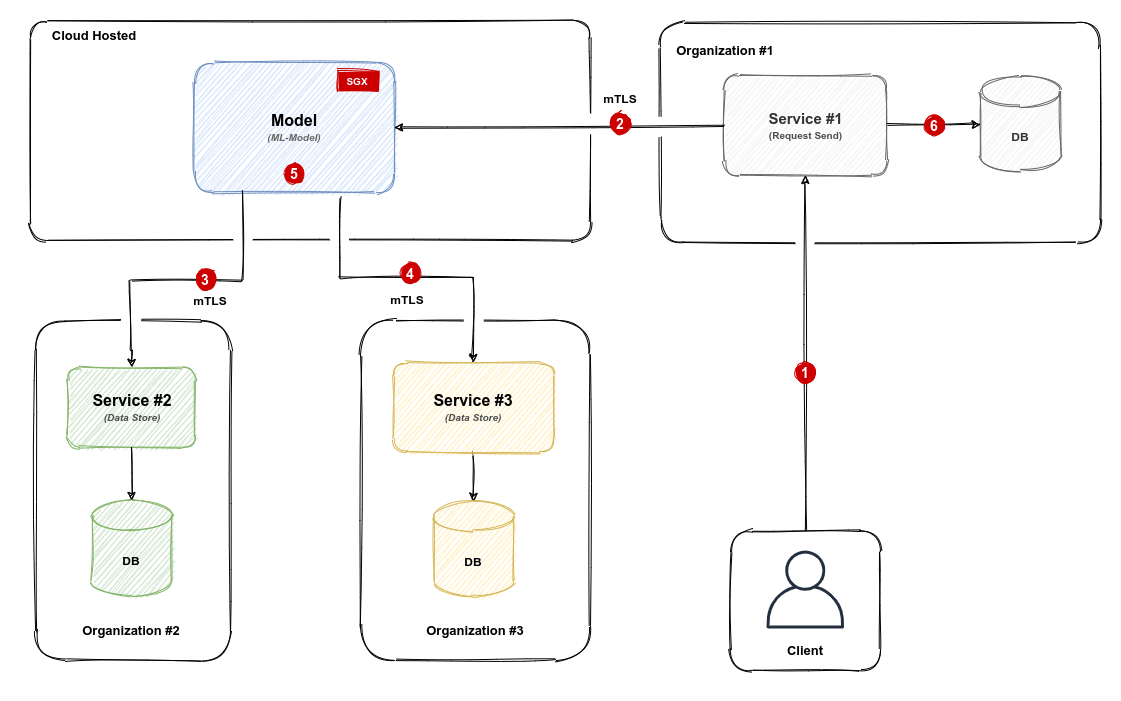

The diagram above was exported from draw.io. Its source (the exported page's mxGraphModel, read from the mxfile embedded in the PNG):
<mxGraphModel dx="1997" dy="1107" grid="1" gridSize="10" guides="1" tooltips="1" connect="1" arrows="1" fold="1" page="1" pageScale="1" pageWidth="827" pageHeight="1169" math="0" shadow="0">
  <root>
    <mxCell id="0" />
    <mxCell id="1" parent="0" />
    <mxCell id="8wc4RjqZvo1iEGm67w7v-3" value="" style="rounded=1;whiteSpace=wrap;html=1;sketch=1;arcSize=8;" parent="1" vertex="1">
      <mxGeometry x="120" y="130" width="560" height="220" as="geometry" />
    </mxCell>
    <mxCell id="8wc4RjqZvo1iEGm67w7v-1" value="&lt;span style=&quot;font-size: 16px&quot;&gt;&lt;b&gt;Model&lt;/b&gt;&lt;/span&gt;&lt;br&gt;&lt;i&gt;&lt;b&gt;&lt;font style=&quot;font-size: 10px&quot; color=&quot;#666666&quot;&gt;(ML-Model)&lt;/font&gt;&lt;/b&gt;&lt;/i&gt;" style="rounded=1;whiteSpace=wrap;html=1;sketch=1;fillColor=#dae8fc;strokeColor=#6c8ebf;" parent="1" vertex="1">
      <mxGeometry x="284" y="172" width="200" height="130" as="geometry" />
    </mxCell>
    <mxCell id="8wc4RjqZvo1iEGm67w7v-2" value="&lt;font color=&quot;#ffffff&quot; size=&quot;1&quot;&gt;&lt;b&gt;SGX&lt;/b&gt;&lt;/font&gt;" style="text;html=1;align=center;verticalAlign=middle;whiteSpace=wrap;rounded=0;sketch=1;strokeColor=#CC0000;fillColor=#CC0000;gradientColor=#CC0000;" parent="1" vertex="1">
      <mxGeometry x="427" y="180" width="40" height="20" as="geometry" />
    </mxCell>
    <mxCell id="8wc4RjqZvo1iEGm67w7v-4" value="&lt;font style=&quot;font-size: 13px&quot;&gt;&lt;b&gt;Cloud Hosted&lt;/b&gt;&lt;/font&gt;" style="text;html=1;strokeColor=none;fillColor=none;align=center;verticalAlign=middle;whiteSpace=wrap;rounded=0;sketch=1;" parent="1" vertex="1">
      <mxGeometry x="129" y="135" width="110" height="20" as="geometry" />
    </mxCell>
    <mxCell id="8wc4RjqZvo1iEGm67w7v-5" value="" style="rounded=1;whiteSpace=wrap;html=1;sketch=1;" parent="1" vertex="1">
      <mxGeometry x="125" y="430" width="195" height="340" as="geometry" />
    </mxCell>
    <mxCell id="8wc4RjqZvo1iEGm67w7v-6" value="&lt;font style=&quot;font-size: 13px&quot;&gt;&lt;b&gt;Organization #2&lt;/b&gt;&lt;/font&gt;" style="text;html=1;strokeColor=none;fillColor=none;align=center;verticalAlign=middle;whiteSpace=wrap;rounded=0;sketch=1;" parent="1" vertex="1">
      <mxGeometry x="166.25" y="730" width="110" height="20" as="geometry" />
    </mxCell>
    <mxCell id="8wc4RjqZvo1iEGm67w7v-7" value="" style="rounded=1;whiteSpace=wrap;html=1;sketch=1;" parent="1" vertex="1">
      <mxGeometry x="450" y="430" width="230" height="340" as="geometry" />
    </mxCell>
    <mxCell id="8wc4RjqZvo1iEGm67w7v-8" value="&lt;font style=&quot;font-size: 13px&quot;&gt;&lt;b&gt;Organization #3&lt;/b&gt;&lt;/font&gt;" style="text;html=1;strokeColor=none;fillColor=none;align=center;verticalAlign=middle;whiteSpace=wrap;rounded=0;sketch=1;" parent="1" vertex="1">
      <mxGeometry x="510" y="730" width="110" height="20" as="geometry" />
    </mxCell>
    <mxCell id="8wc4RjqZvo1iEGm67w7v-12" value="&lt;b style=&quot;font-size: 16px&quot;&gt;Service #2&lt;br&gt;&lt;/b&gt;&lt;b&gt;&lt;i&gt;&lt;font style=&quot;font-size: 10px&quot; color=&quot;#4d4d4d&quot;&gt;(Data Store)&lt;/font&gt;&lt;/i&gt;&lt;/b&gt;" style="rounded=1;whiteSpace=wrap;html=1;sketch=1;strokeColor=#82b366;fillColor=#d5e8d4;" parent="1" vertex="1">
      <mxGeometry x="157.5" y="477" width="127.5" height="80" as="geometry" />
    </mxCell>
    <mxCell id="8wc4RjqZvo1iEGm67w7v-24" style="edgeStyle=orthogonalEdgeStyle;rounded=0;sketch=1;orthogonalLoop=1;jettySize=auto;html=1;entryX=0.5;entryY=0;entryDx=0;entryDy=0;entryPerimeter=0;strokeColor=#000000;" parent="1" source="8wc4RjqZvo1iEGm67w7v-14" target="8wc4RjqZvo1iEGm67w7v-23" edge="1">
      <mxGeometry relative="1" as="geometry" />
    </mxCell>
    <mxCell id="8wc4RjqZvo1iEGm67w7v-14" value="&lt;b style=&quot;font-size: 16px&quot;&gt;Service #3&lt;br&gt;&lt;/b&gt;&lt;b&gt;&lt;i&gt;&lt;font color=&quot;#4d4d4d&quot; style=&quot;font-size: 10px&quot;&gt;(Data Store)&lt;/font&gt;&lt;/i&gt;&lt;/b&gt;" style="rounded=1;whiteSpace=wrap;html=1;sketch=1;fillColor=#fff2cc;strokeColor=#d6b656;" parent="1" vertex="1">
      <mxGeometry x="483" y="472" width="160" height="90" as="geometry" />
    </mxCell>
    <mxCell id="8wc4RjqZvo1iEGm67w7v-15" value="&lt;b&gt;mTLS&lt;/b&gt;" style="text;html=1;strokeColor=none;fillColor=none;align=center;verticalAlign=middle;whiteSpace=wrap;rounded=0;sketch=1;" parent="1" vertex="1">
      <mxGeometry x="477" y="399" width="40" height="20" as="geometry" />
    </mxCell>
    <mxCell id="8wc4RjqZvo1iEGm67w7v-16" value="&lt;b&gt;mTLS&lt;/b&gt;" style="text;html=1;strokeColor=none;fillColor=none;align=center;verticalAlign=middle;whiteSpace=wrap;rounded=0;sketch=1;" parent="1" vertex="1">
      <mxGeometry x="280" y="400" width="40" height="20" as="geometry" />
    </mxCell>
    <mxCell id="8wc4RjqZvo1iEGm67w7v-17" value="" style="ellipse;whiteSpace=wrap;html=1;sketch=1;gradientColor=none;strokeColor=none;" parent="1" vertex="1">
      <mxGeometry x="210" y="420" width="20" height="20" as="geometry" />
    </mxCell>
    <mxCell id="8wc4RjqZvo1iEGm67w7v-18" value="" style="ellipse;whiteSpace=wrap;html=1;sketch=1;gradientColor=none;strokeColor=none;" parent="1" vertex="1">
      <mxGeometry x="322" y="337" width="20" height="20" as="geometry" />
    </mxCell>
    <mxCell id="8wc4RjqZvo1iEGm67w7v-9" style="edgeStyle=orthogonalEdgeStyle;rounded=0;orthogonalLoop=1;jettySize=auto;html=1;sketch=1;exitX=0.5;exitY=0;exitDx=0;exitDy=0;entryX=0.241;entryY=0.995;entryDx=0;entryDy=0;entryPerimeter=0;startArrow=classic;startFill=1;endArrow=none;endFill=0;" parent="1" source="8wc4RjqZvo1iEGm67w7v-12" target="8wc4RjqZvo1iEGm67w7v-1" edge="1">
      <mxGeometry relative="1" as="geometry">
        <Array as="points">
          <mxPoint x="221" y="460" />
          <mxPoint x="220" y="460" />
          <mxPoint x="220" y="390" />
          <mxPoint x="332" y="390" />
        </Array>
      </mxGeometry>
    </mxCell>
    <mxCell id="8wc4RjqZvo1iEGm67w7v-19" value="" style="ellipse;whiteSpace=wrap;html=1;sketch=1;gradientColor=none;strokeColor=none;" parent="1" vertex="1">
      <mxGeometry x="553" y="419" width="20" height="20" as="geometry" />
    </mxCell>
    <mxCell id="8wc4RjqZvo1iEGm67w7v-22" value="&lt;font color=&quot;#ffffff&quot;&gt;&lt;span style=&quot;font-size: 14px&quot;&gt;&lt;b&gt;3&lt;/b&gt;&lt;/span&gt;&lt;/font&gt;" style="ellipse;whiteSpace=wrap;html=1;sketch=1;strokeColor=#CC0000;fillColor=#CC0000;gradientColor=#CC0000;" parent="1" vertex="1">
      <mxGeometry x="285" y="379" width="20" height="20" as="geometry" />
    </mxCell>
    <mxCell id="8wc4RjqZvo1iEGm67w7v-23" value="&lt;b&gt;DB&lt;/b&gt;" style="shape=cylinder3;whiteSpace=wrap;html=1;boundedLbl=1;backgroundOutline=1;size=15;sketch=1;strokeColor=#d6b656;fillColor=#fff2cc;" parent="1" vertex="1">
      <mxGeometry x="523" y="611" width="80" height="95" as="geometry" />
    </mxCell>
    <mxCell id="8wc4RjqZvo1iEGm67w7v-25" value="&lt;b&gt;DB&lt;/b&gt;" style="shape=cylinder3;whiteSpace=wrap;html=1;boundedLbl=1;backgroundOutline=1;size=15;sketch=1;strokeColor=#82b366;fillColor=#d5e8d4;" parent="1" vertex="1">
      <mxGeometry x="181.25" y="610" width="80" height="95" as="geometry" />
    </mxCell>
    <mxCell id="8wc4RjqZvo1iEGm67w7v-27" style="edgeStyle=orthogonalEdgeStyle;rounded=0;sketch=1;orthogonalLoop=1;jettySize=auto;html=1;strokeColor=#000000;exitX=0.5;exitY=1;exitDx=0;exitDy=0;" parent="1" source="8wc4RjqZvo1iEGm67w7v-12" target="8wc4RjqZvo1iEGm67w7v-25" edge="1">
      <mxGeometry relative="1" as="geometry">
        <mxPoint x="550" y="572" as="sourcePoint" />
        <mxPoint x="550" y="630" as="targetPoint" />
      </mxGeometry>
    </mxCell>
    <mxCell id="8wc4RjqZvo1iEGm67w7v-38" value="" style="ellipse;whiteSpace=wrap;html=1;sketch=1;gradientColor=none;strokeColor=none;" parent="1" vertex="1">
      <mxGeometry x="419" y="340" width="20" height="20" as="geometry" />
    </mxCell>
    <mxCell id="8wc4RjqZvo1iEGm67w7v-11" style="edgeStyle=orthogonalEdgeStyle;rounded=0;sketch=1;orthogonalLoop=1;jettySize=auto;html=1;fillColor=#dae8fc;exitX=0.725;exitY=1.037;exitDx=0;exitDy=0;exitPerimeter=0;" parent="1" source="8wc4RjqZvo1iEGm67w7v-1" target="8wc4RjqZvo1iEGm67w7v-14" edge="1">
      <mxGeometry relative="1" as="geometry" />
    </mxCell>
    <mxCell id="8wc4RjqZvo1iEGm67w7v-20" value="&lt;font color=&quot;#ffffff&quot;&gt;&lt;span style=&quot;font-size: 14px&quot;&gt;&lt;b&gt;4&lt;/b&gt;&lt;/span&gt;&lt;/font&gt;" style="ellipse;whiteSpace=wrap;html=1;sketch=1;strokeColor=#CC0000;fillColor=#CC0000;gradientColor=#CC0000;" parent="1" vertex="1">
      <mxGeometry x="490" y="373" width="20" height="20" as="geometry" />
    </mxCell>
    <mxCell id="8wc4RjqZvo1iEGm67w7v-39" value="&lt;span style=&quot;color: rgba(0 , 0 , 0 , 0) ; font-family: monospace ; font-size: 0px&quot;&gt;&lt;br&gt;&lt;/span&gt;" style="rounded=0;whiteSpace=wrap;html=1;sketch=1;gradientColor=#CC0000;fillColor=none;strokeColor=none;" parent="1" vertex="1">
      <mxGeometry x="90" y="110" width="1120" height="700" as="geometry" />
    </mxCell>
    <mxCell id="yobFHY0-t6xJT-eZeQ3Y-1" value="" style="rounded=1;whiteSpace=wrap;html=1;sketch=1;arcSize=11;" parent="1" vertex="1">
      <mxGeometry x="750" y="132" width="440" height="220" as="geometry" />
    </mxCell>
    <mxCell id="yobFHY0-t6xJT-eZeQ3Y-2" value="" style="group" parent="1" vertex="1" connectable="0">
      <mxGeometry x="820" y="640" width="150" height="140" as="geometry" />
    </mxCell>
    <mxCell id="8wc4RjqZvo1iEGm67w7v-29" value="" style="rounded=1;whiteSpace=wrap;html=1;sketch=1;" parent="yobFHY0-t6xJT-eZeQ3Y-2" vertex="1">
      <mxGeometry width="150" height="140" as="geometry" />
    </mxCell>
    <mxCell id="8wc4RjqZvo1iEGm67w7v-28" value="" style="outlineConnect=0;fontColor=#232F3E;gradientColor=none;fillColor=#232F3E;strokeColor=none;dashed=0;verticalLabelPosition=bottom;verticalAlign=top;align=center;html=1;fontSize=12;fontStyle=0;aspect=fixed;pointerEvents=1;shape=mxgraph.aws4.user;sketch=0;" parent="yobFHY0-t6xJT-eZeQ3Y-2" vertex="1">
      <mxGeometry x="36" y="20" width="78" height="78" as="geometry" />
    </mxCell>
    <mxCell id="8wc4RjqZvo1iEGm67w7v-30" value="&lt;font style=&quot;font-size: 13px&quot;&gt;&lt;b&gt;Client&lt;/b&gt;&lt;/font&gt;" style="text;html=1;strokeColor=none;fillColor=none;align=center;verticalAlign=middle;whiteSpace=wrap;rounded=0;sketch=1;" parent="yobFHY0-t6xJT-eZeQ3Y-2" vertex="1">
      <mxGeometry x="20" y="110" width="110" height="20" as="geometry" />
    </mxCell>
    <mxCell id="yobFHY0-t6xJT-eZeQ3Y-3" value="&lt;font&gt;&lt;b style=&quot;font-size: 15px&quot;&gt;Service #1&lt;br&gt;&lt;/b&gt;&lt;b&gt;&lt;font style=&quot;font-size: 10px&quot; color=&quot;#4d4d4d&quot;&gt;(Request Send)&lt;/font&gt;&lt;/b&gt;&lt;br&gt;&lt;/font&gt;" style="rounded=1;whiteSpace=wrap;html=1;sketch=1;fillColor=#f5f5f5;strokeColor=#666666;fontColor=#333333;" parent="1" vertex="1">
      <mxGeometry x="813.5" y="185" width="163" height="100" as="geometry" />
    </mxCell>
    <mxCell id="yobFHY0-t6xJT-eZeQ3Y-5" value="" style="ellipse;whiteSpace=wrap;html=1;sketch=1;gradientColor=none;strokeColor=none;" parent="1" vertex="1">
      <mxGeometry x="885" y="340" width="20" height="20" as="geometry" />
    </mxCell>
    <mxCell id="8wc4RjqZvo1iEGm67w7v-31" style="edgeStyle=orthogonalEdgeStyle;rounded=0;sketch=1;orthogonalLoop=1;jettySize=auto;html=1;strokeColor=#000000;exitX=0.5;exitY=0;exitDx=0;exitDy=0;" parent="1" source="8wc4RjqZvo1iEGm67w7v-29" target="yobFHY0-t6xJT-eZeQ3Y-3" edge="1">
      <mxGeometry relative="1" as="geometry">
        <mxPoint x="280" y="517" as="targetPoint" />
        <Array as="points" />
      </mxGeometry>
    </mxCell>
    <mxCell id="8wc4RjqZvo1iEGm67w7v-33" value="&lt;b&gt;&lt;font color=&quot;#ffffff&quot; style=&quot;font-size: 14px&quot;&gt;1&lt;/font&gt;&lt;/b&gt;" style="ellipse;whiteSpace=wrap;html=1;sketch=1;strokeColor=#CC0000;fillColor=#CC0000;gradientColor=#CC0000;" parent="1" vertex="1">
      <mxGeometry x="885" y="472" width="20" height="20" as="geometry" />
    </mxCell>
    <mxCell id="yobFHY0-t6xJT-eZeQ3Y-6" value="" style="ellipse;whiteSpace=wrap;html=1;sketch=1;gradientColor=none;strokeColor=none;" parent="1" vertex="1">
      <mxGeometry x="740" y="226" width="20" height="20" as="geometry" />
    </mxCell>
    <mxCell id="yobFHY0-t6xJT-eZeQ3Y-7" value="" style="ellipse;whiteSpace=wrap;html=1;sketch=1;gradientColor=none;strokeColor=none;" parent="1" vertex="1">
      <mxGeometry x="670" y="223" width="20" height="20" as="geometry" />
    </mxCell>
    <mxCell id="yobFHY0-t6xJT-eZeQ3Y-4" value="" style="endArrow=classic;html=1;exitX=0;exitY=0.5;exitDx=0;exitDy=0;entryX=1;entryY=0.5;entryDx=0;entryDy=0;sketch=1;" parent="1" source="yobFHY0-t6xJT-eZeQ3Y-3" target="8wc4RjqZvo1iEGm67w7v-1" edge="1">
      <mxGeometry width="50" height="50" relative="1" as="geometry">
        <mxPoint x="710" y="110" as="sourcePoint" />
        <mxPoint x="760" y="60" as="targetPoint" />
      </mxGeometry>
    </mxCell>
    <mxCell id="yobFHY0-t6xJT-eZeQ3Y-8" value="&lt;b&gt;&lt;font color=&quot;#ffffff&quot; style=&quot;font-size: 14px&quot;&gt;2&lt;/font&gt;&lt;/b&gt;" style="ellipse;whiteSpace=wrap;html=1;sketch=1;strokeColor=#CC0000;fillColor=#CC0000;gradientColor=#CC0000;" parent="1" vertex="1">
      <mxGeometry x="700" y="223" width="20" height="20" as="geometry" />
    </mxCell>
    <mxCell id="yobFHY0-t6xJT-eZeQ3Y-9" value="&lt;b&gt;mTLS&lt;/b&gt;" style="text;html=1;strokeColor=none;fillColor=none;align=center;verticalAlign=middle;whiteSpace=wrap;rounded=0;sketch=1;" parent="1" vertex="1">
      <mxGeometry x="690" y="198" width="40" height="20" as="geometry" />
    </mxCell>
    <mxCell id="yobFHY0-t6xJT-eZeQ3Y-10" value="&lt;font color=&quot;#ffffff&quot;&gt;&lt;span style=&quot;font-size: 14px&quot;&gt;&lt;b&gt;5&lt;/b&gt;&lt;/span&gt;&lt;/font&gt;" style="ellipse;whiteSpace=wrap;html=1;sketch=1;strokeColor=#CC0000;fillColor=#CC0000;gradientColor=#CC0000;" parent="1" vertex="1">
      <mxGeometry x="374" y="273" width="20" height="20" as="geometry" />
    </mxCell>
    <mxCell id="yobFHY0-t6xJT-eZeQ3Y-11" value="&lt;font style=&quot;font-size: 13px&quot;&gt;&lt;b&gt;Organization #1&lt;/b&gt;&lt;/font&gt;" style="text;html=1;strokeColor=none;fillColor=none;align=center;verticalAlign=middle;whiteSpace=wrap;rounded=0;sketch=1;" parent="1" vertex="1">
      <mxGeometry x="760" y="150" width="110" height="20" as="geometry" />
    </mxCell>
    <mxCell id="yobFHY0-t6xJT-eZeQ3Y-12" value="&lt;b&gt;DB&lt;/b&gt;" style="shape=cylinder3;whiteSpace=wrap;html=1;boundedLbl=1;backgroundOutline=1;size=15;sketch=1;strokeColor=#666666;fillColor=#f5f5f5;fontColor=#333333;" parent="1" vertex="1">
      <mxGeometry x="1070" y="186" width="80" height="95" as="geometry" />
    </mxCell>
    <mxCell id="yobFHY0-t6xJT-eZeQ3Y-13" value="" style="endArrow=classic;html=1;exitX=1;exitY=0.5;exitDx=0;exitDy=0;sketch=1;" parent="1" source="yobFHY0-t6xJT-eZeQ3Y-3" target="yobFHY0-t6xJT-eZeQ3Y-12" edge="1">
      <mxGeometry width="50" height="50" relative="1" as="geometry">
        <mxPoint x="823.5" y="245" as="sourcePoint" />
        <mxPoint x="494" y="247" as="targetPoint" />
      </mxGeometry>
    </mxCell>
    <mxCell id="yobFHY0-t6xJT-eZeQ3Y-14" value="&lt;font color=&quot;#ffffff&quot;&gt;&lt;span style=&quot;font-size: 14px&quot;&gt;&lt;b&gt;6&lt;/b&gt;&lt;/span&gt;&lt;/font&gt;" style="ellipse;whiteSpace=wrap;html=1;sketch=1;strokeColor=#CC0000;fillColor=#CC0000;gradientColor=#CC0000;" parent="1" vertex="1">
      <mxGeometry x="1014" y="225" width="20" height="20" as="geometry" />
    </mxCell>
  </root>
</mxGraphModel>